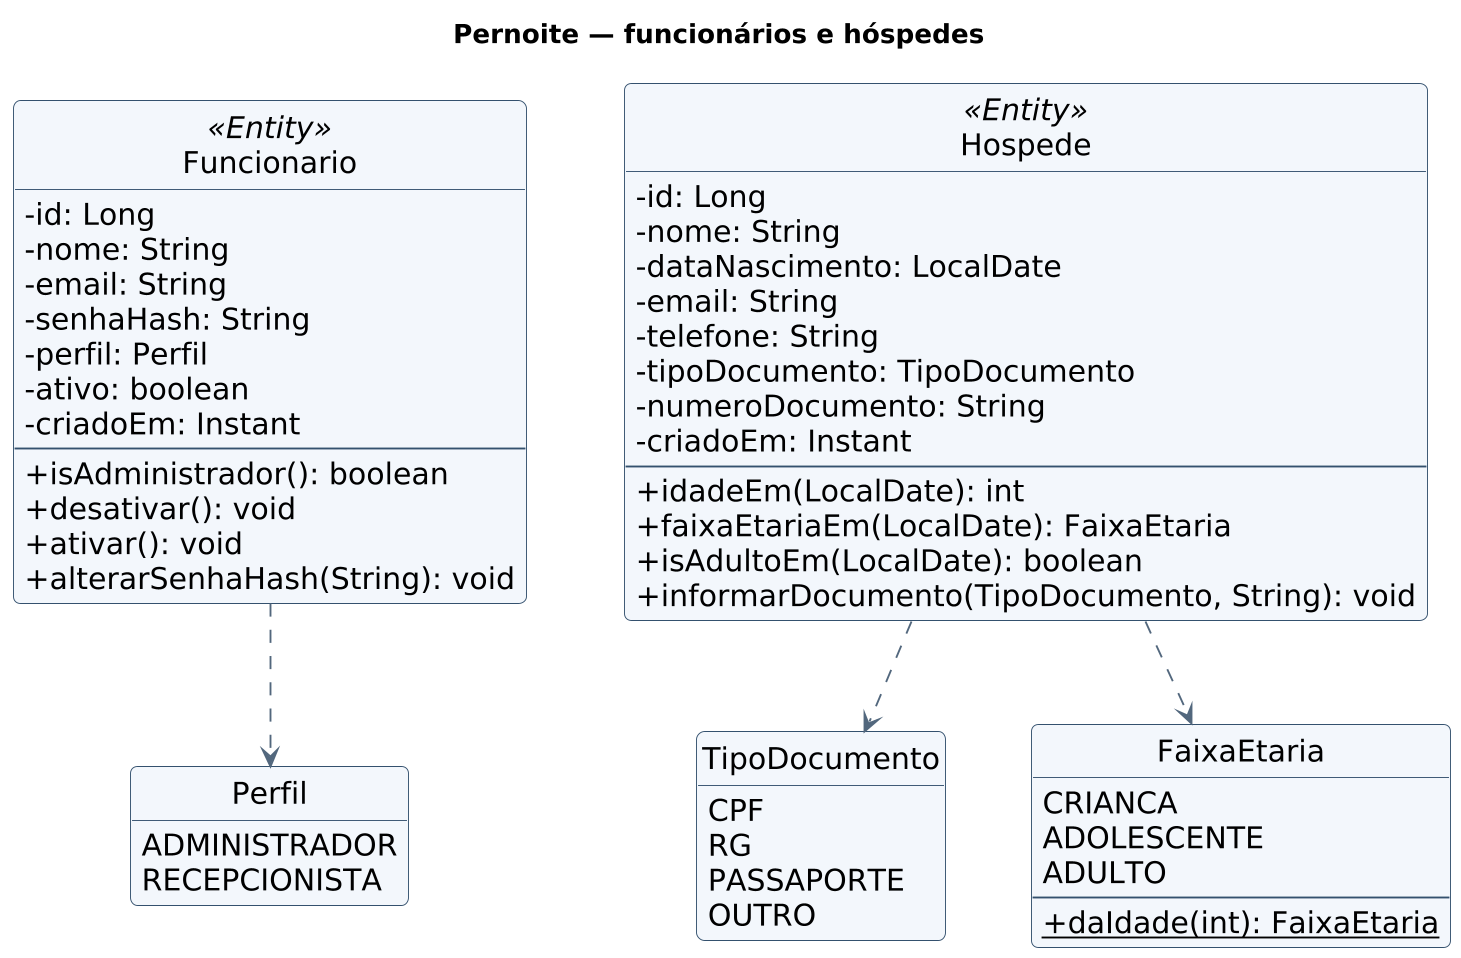

The diagram above was rendered by PlantUML. Its source (embedded in the PNG):
@startuml 03-pessoas
skinparam backgroundColor white
skinparam shadowing false
skinparam roundcorner 8
skinparam defaultFontName DejaVu Sans
skinparam defaultFontSize 16
skinparam dpi 180
skinparam classAttributeIconSize 0
skinparam classBackgroundColor #F3F7FC
skinparam classBorderColor #34516E
skinparam ArrowColor #52677D
skinparam nodesep 45
skinparam ranksep 55
hide circle
hide empty members
title Pernoite — funcionários e hóspedes
class Funcionario <<Entity>> {
  - id: Long
  - nome: String
  - email: String
  - senhaHash: String
  - perfil: Perfil
  - ativo: boolean
  - criadoEm: Instant
  --
  + isAdministrador(): boolean
  + desativar(): void
  + ativar(): void
  + alterarSenhaHash(String): void
}

class Hospede <<Entity>> {
  - id: Long
  - nome: String
  - dataNascimento: LocalDate
  - email: String
  - telefone: String
  - tipoDocumento: TipoDocumento
  - numeroDocumento: String
  - criadoEm: Instant
  --
  + idadeEm(LocalDate): int
  + faixaEtariaEm(LocalDate): FaixaEtaria
  + isAdultoEm(LocalDate): boolean
  + informarDocumento(TipoDocumento, String): void
}

enum Perfil {
  ADMINISTRADOR
  RECEPCIONISTA
}
enum TipoDocumento {
  CPF
  RG
  PASSAPORTE
  OUTRO
}
enum FaixaEtaria {
  CRIANCA
  ADOLESCENTE
  ADULTO
  --
  + {static} daIdade(int): FaixaEtaria
}

Funcionario ..> Perfil
Hospede ..> TipoDocumento
Hospede ..> FaixaEtaria
@enduml